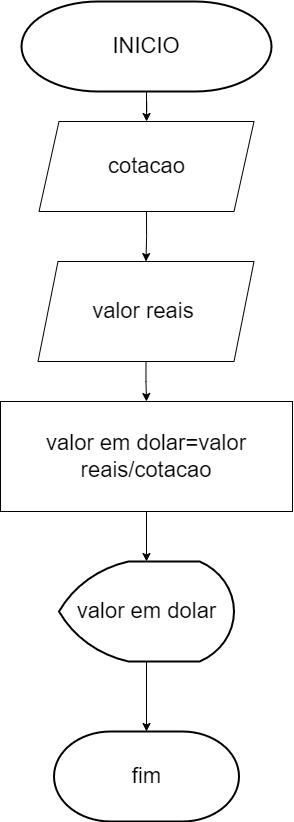

The diagram above was exported from draw.io. Its source (the exported page's mxGraphModel, read from the mxfile embedded in the PNG):
<mxGraphModel dx="2149" dy="2391" grid="1" gridSize="10" guides="1" tooltips="1" connect="1" arrows="1" fold="1" page="1" pageScale="1" pageWidth="827" pageHeight="1169" math="0" shadow="0">
  <root>
    <mxCell id="0" />
    <mxCell id="1" parent="0" />
    <mxCell id="NKBYiXRZxxfIq9RP7bNY-12" style="edgeStyle=orthogonalEdgeStyle;rounded=0;orthogonalLoop=1;jettySize=auto;html=1;exitX=0.5;exitY=1;exitDx=0;exitDy=0;exitPerimeter=0;fontSize=22;" edge="1" parent="1" source="NKBYiXRZxxfIq9RP7bNY-2" target="NKBYiXRZxxfIq9RP7bNY-5">
      <mxGeometry relative="1" as="geometry" />
    </mxCell>
    <mxCell id="NKBYiXRZxxfIq9RP7bNY-2" value="&lt;font style=&quot;font-size: 22px&quot;&gt;INICIO&lt;/font&gt;" style="strokeWidth=2;html=1;shape=mxgraph.flowchart.terminator;whiteSpace=wrap;" vertex="1" parent="1">
      <mxGeometry x="201" y="-1080" width="250" height="90" as="geometry" />
    </mxCell>
    <mxCell id="NKBYiXRZxxfIq9RP7bNY-13" style="edgeStyle=orthogonalEdgeStyle;rounded=0;orthogonalLoop=1;jettySize=auto;html=1;exitX=0.5;exitY=1;exitDx=0;exitDy=0;entryX=0.5;entryY=0;entryDx=0;entryDy=0;fontSize=22;" edge="1" parent="1" source="NKBYiXRZxxfIq9RP7bNY-5" target="NKBYiXRZxxfIq9RP7bNY-6">
      <mxGeometry relative="1" as="geometry" />
    </mxCell>
    <mxCell id="NKBYiXRZxxfIq9RP7bNY-5" value="cotacao" style="shape=parallelogram;perimeter=parallelogramPerimeter;whiteSpace=wrap;html=1;fixedSize=1;fontSize=22;" vertex="1" parent="1">
      <mxGeometry x="218.5" y="-960" width="215" height="90" as="geometry" />
    </mxCell>
    <mxCell id="NKBYiXRZxxfIq9RP7bNY-14" style="edgeStyle=orthogonalEdgeStyle;rounded=0;orthogonalLoop=1;jettySize=auto;html=1;exitX=0.5;exitY=1;exitDx=0;exitDy=0;entryX=0.5;entryY=0;entryDx=0;entryDy=0;fontSize=22;" edge="1" parent="1" source="NKBYiXRZxxfIq9RP7bNY-6" target="NKBYiXRZxxfIq9RP7bNY-7">
      <mxGeometry relative="1" as="geometry" />
    </mxCell>
    <mxCell id="NKBYiXRZxxfIq9RP7bNY-6" value="valor reais&amp;nbsp;" style="shape=parallelogram;perimeter=parallelogramPerimeter;whiteSpace=wrap;html=1;fixedSize=1;fontSize=22;" vertex="1" parent="1">
      <mxGeometry x="217.5" y="-820" width="216" height="100" as="geometry" />
    </mxCell>
    <mxCell id="NKBYiXRZxxfIq9RP7bNY-15" style="edgeStyle=orthogonalEdgeStyle;rounded=0;orthogonalLoop=1;jettySize=auto;html=1;exitX=0.5;exitY=1;exitDx=0;exitDy=0;entryX=0.5;entryY=0;entryDx=0;entryDy=0;entryPerimeter=0;fontSize=22;" edge="1" parent="1" source="NKBYiXRZxxfIq9RP7bNY-7" target="NKBYiXRZxxfIq9RP7bNY-8">
      <mxGeometry relative="1" as="geometry" />
    </mxCell>
    <mxCell id="NKBYiXRZxxfIq9RP7bNY-7" value="valor em dolar=valor reais/cotacao" style="rounded=0;whiteSpace=wrap;html=1;fontSize=22;" vertex="1" parent="1">
      <mxGeometry x="180" y="-680" width="292" height="110" as="geometry" />
    </mxCell>
    <mxCell id="NKBYiXRZxxfIq9RP7bNY-16" style="edgeStyle=orthogonalEdgeStyle;rounded=0;orthogonalLoop=1;jettySize=auto;html=1;exitX=0.5;exitY=1;exitDx=0;exitDy=0;exitPerimeter=0;entryX=0.5;entryY=0;entryDx=0;entryDy=0;entryPerimeter=0;fontSize=22;" edge="1" parent="1" source="NKBYiXRZxxfIq9RP7bNY-8" target="NKBYiXRZxxfIq9RP7bNY-9">
      <mxGeometry relative="1" as="geometry" />
    </mxCell>
    <mxCell id="NKBYiXRZxxfIq9RP7bNY-8" value="valor em dolar" style="strokeWidth=2;html=1;shape=mxgraph.flowchart.display;whiteSpace=wrap;fontSize=22;" vertex="1" parent="1">
      <mxGeometry x="238.5" y="-520" width="175" height="100" as="geometry" />
    </mxCell>
    <mxCell id="NKBYiXRZxxfIq9RP7bNY-9" value="fim" style="strokeWidth=2;html=1;shape=mxgraph.flowchart.terminator;whiteSpace=wrap;fontSize=22;" vertex="1" parent="1">
      <mxGeometry x="233.5" y="-350" width="185" height="90" as="geometry" />
    </mxCell>
  </root>
</mxGraphModel>